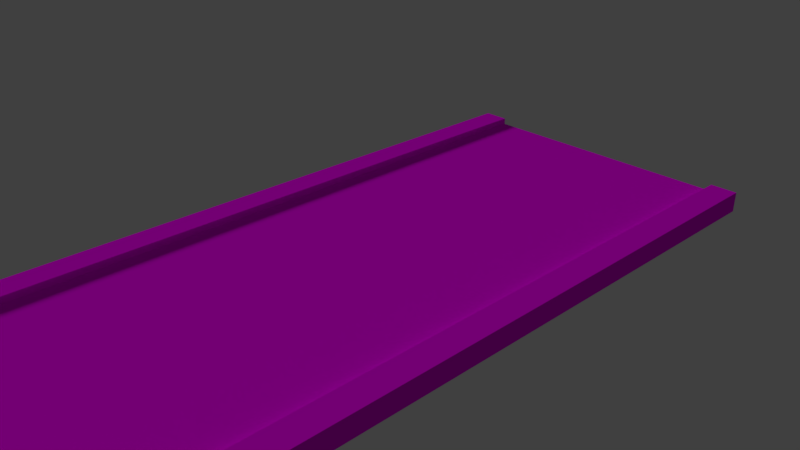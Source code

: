 # Source: collision.blend  (saved by Blender 2.79.0; exported with 4.5.12 LTS)
import bpy
from mathutils import Matrix  # noqa: F401  (used for matrix-valued properties, if any)

bpy.ops.wm.read_factory_settings(use_empty=True)
scene = bpy.context.scene
scene.name = 'Scene'

# ---- collections
col_collection_1 = bpy.data.collections.new('Collection 1'); scene.collection.children.link(col_collection_1)

# ---- images (referenced by path relative to the original .blend; pixels are not part of the script)
import os
ASSET_DIR = os.environ.get("B2B_ASSET_DIR", "")  # directory of the original .blend (textures are referenced by path, not embedded)
HERE = os.path.dirname(os.path.abspath(__file__))  # packed textures are extracted next to this script under _unpacked/

def load_image(name, relpath, width, height, colorspace="sRGB"):
    """Load a texture the original file referenced (path relative to the .blend, or extracted next to this script)."""
    p = next((c for c in (os.path.join(HERE, relpath), os.path.join(ASSET_DIR, relpath)) if relpath and os.path.exists(c)), "")
    if p:
        img = bpy.data.images.load(p, check_existing=True)
        img.name = name
    else:  # same state as the original file: an image datablock whose file is absent (Cycles renders it pink)
        img = bpy.data.images.new(name, width, height)
        img.source = "FILE"
        img.filepath = "//" + (relpath or name)
    img.colorspace_settings.name = colorspace
    return img
img_texturescom_asphalt4_2x2_1k_normal_tif = load_image('TexturesCom_Asphalt4_2x2_1K_normal.tif', 'TexturesCom_Asphalt4_2x2_1K_normal.tif', 1024, 1024, 'sRGB')
img_texturescom_asphalt4_2x2_1k_albedo_tif = load_image('TexturesCom_Asphalt4_2x2_1K_albedo.tif', 'TexturesCom_Asphalt4_2x2_1K_albedo.tif', 1024, 1024, 'sRGB')
img_texturescom_pavement_slateblack_1k_normal_tif = load_image('TexturesCom_Pavement_SlateBlack_1K_normal.tif', 'TexturesCom_Pavement_SlateBlack_1K_normal.tif', 1024, 1024, 'sRGB')
img_texturescom_pavement_slateblack_1k_albedo_tif = load_image('TexturesCom_Pavement_SlateBlack_1K_albedo.tif', 'TexturesCom_Pavement_SlateBlack_1K_albedo.tif', 1024, 1024, 'sRGB')

# ---- materials (node trees are filled in below, after node groups)
mat_asphalt = bpy.data.materials.new('Asphalt')
mat_asphalt.alpha_threshold = 0.0
mat_asphalt.roughness = 0.5
mat_asphalt.line_color = (0.0, 0.0, 0.0, 1.0)
mat_pavement = bpy.data.materials.new('Pavement')
mat_pavement.alpha_threshold = 0.0
mat_pavement.roughness = 0.5
mat_pavement.line_color = (0.0, 0.0, 0.0, 1.0)

# ---- material node trees
mat_asphalt.use_nodes = True; mat_asphalt.node_tree.nodes.clear()
_N = mat_asphalt.node_tree.nodes; _L = mat_asphalt.node_tree.links
n0 = _N.new('ShaderNodeNormalMap'); n0.name = 'Normal Map'; n0.location = (107, 105)
n1 = _N.new('ShaderNodeTexImage'); n1.name = 'Image Texture'; n1.location = (-112, 164)
n1.width = 140
n1.image = img_texturescom_asphalt4_2x2_1k_normal_tif
n2 = _N.new('ShaderNodeTexImage'); n2.name = 'Image Texture.001'; n2.location = (-109, 470)
n2.width = 140
n2.image = img_texturescom_asphalt4_2x2_1k_albedo_tif
n3 = _N.new('ShaderNodeOutputMaterial'); n3.name = 'Material Output'; n3.location = (344, 175)
n4 = _N.new('ShaderNodeBsdfDiffuse'); n4.name = 'Diffuse BSDF'; n4.location = (99, 458)
n5 = _N.new('ShaderNodeDisplacement'); n5.name = 'Displacement'; n5.location = (0, 0)
n5.inputs[1].default_value = 0.0
n5.inputs[2].default_value = 0.1
_L.new(n1.outputs[0], n0.inputs[1])
_L.new(n2.outputs[0], n4.inputs[0])
_L.new(n4.outputs[0], n3.inputs[0])
_L.new(n0.outputs[0], n5.inputs[0])
_L.new(n5.outputs[0], n3.inputs[2])
n3.is_active_output = True
mat_pavement.use_nodes = True; mat_pavement.node_tree.nodes.clear()
_N = mat_pavement.node_tree.nodes; _L = mat_pavement.node_tree.links
n0 = _N.new('ShaderNodeNormalMap'); n0.name = 'Normal Map'; n0.location = (107, 105)
n1 = _N.new('ShaderNodeTexImage'); n1.name = 'Image Texture'; n1.location = (-112, 164)
n1.width = 140
n1.image = img_texturescom_pavement_slateblack_1k_normal_tif
n2 = _N.new('ShaderNodeTexImage'); n2.name = 'Image Texture.001'; n2.location = (-109, 470)
n2.width = 140
n2.image = img_texturescom_pavement_slateblack_1k_albedo_tif
n3 = _N.new('ShaderNodeOutputMaterial'); n3.name = 'Material Output'; n3.location = (589, 175)
n4 = _N.new('ShaderNodeBsdfDiffuse'); n4.name = 'Diffuse BSDF'; n4.location = (331, 442)
n5 = _N.new('ShaderNodeGamma'); n5.name = 'Gamma'; n5.location = (111, 460)
n5.inputs[1].default_value = 0.6
n6 = _N.new('ShaderNodeDisplacement'); n6.name = 'Displacement'; n6.location = (0, 0)
n6.inputs[1].default_value = 0.0
n6.inputs[2].default_value = 0.1
_L.new(n1.outputs[0], n0.inputs[1])
_L.new(n2.outputs[0], n5.inputs[0])
_L.new(n4.outputs[0], n3.inputs[0])
_L.new(n5.outputs[0], n4.inputs[0])
_L.new(n0.outputs[0], n6.inputs[0])
_L.new(n6.outputs[0], n3.inputs[2])
n3.is_active_output = True

# ---- world
world_world = bpy.data.worlds.new('World'); scene.world = world_world
world_world.color = (0.05088, 0.05088, 0.05088)
world_world.use_sun_shadow = False
world_world.sun_shadow_jitter_overblur = 0.0
world_world.cycles.sampling_method = 'MANUAL'

# ---- cameras
cam_camera = bpy.data.cameras.new('Camera')
cam_camera.clip_end = 100.0
cam_camera.lens = 35.0
cam_camera.sensor_width = 32.0
cam_camera.sensor_height = 18.0
cam_camera.ortho_scale = 7.314
cam_camera.dof.focus_distance = 0.0

# ---- lights
light_lamp = bpy.data.lights.new('Lamp', 'SUN')
light_lamp.transmission_factor = 0.0
light_lamp.cutoff_distance = 30.0
light_lamp.angle = 0.1993
light_lamp.energy = 1.0
light_lamp.shadow_buffer_clip_start = 1.001
light_lamp.shadow_soft_size = 0.1
light_lamp.shadow_cascade_max_distance = 1000.0

# ---- meshes
me_cube_001 = bpy.data.meshes.new('Cube.001')
me_cube_001.from_pydata([(-2.0, -5.0, 2.235e-08), (-2.0, -5.0, -0.2), (-2.0, 5.0, 2.235e-08), (-2.0, 5.0, -0.2), (2.0, -5.0, 2.235e-08), (2.0, -5.0, -0.2), (2.0, 5.0, 2.235e-08), (2.0, 5.0, -0.2), (-2.4, 5.0, 2.235e-08), (-2.4, -5.0, 2.235e-08), (-2.4, -5.0, -0.2), (-2.4, 5.0, -0.2), (2.4, 5.0, -0.2), (2.4, 5.0, 2.235e-08), (2.4, -5.0, 2.235e-08), (2.4, -5.0, -0.2), (-2.0, -5.0, 0.1), (-2.0, 5.0, 0.1), (2.0, -5.0, 0.1), (2.0, 5.0, 0.1), (-2.4, 5.0, 0.1), (-2.4, -5.0, 0.1), (2.4, 5.0, 0.1), (2.4, -5.0, 0.1), (-2.0, 4.688, 2.235e-08), (-2.0, 4.375, 2.235e-08), (-2.0, 4.062, 2.235e-08), (-2.0, 3.75, 2.235e-08), (-2.0, 3.438, 2.235e-08), (-2.0, 3.125, 2.235e-08), (-2.0, 2.812, 2.235e-08), (-2.0, 2.5, 2.235e-08), (-2.0, 2.188, 2.235e-08), (-2.0, 1.875, 2.235e-08), (-2.0, 1.562, 2.235e-08), (-2.0, 1.25, 2.235e-08), (-2.0, 0.9375, 2.235e-08), (-2.0, 0.625, 2.235e-08), (-2.0, 0.3125, 2.235e-08), (-2.0, 0.0, 2.235e-08), (-2.0, -0.3125, 2.235e-08), (-2.0, -0.625, 2.235e-08), (-2.0, -0.9375, 2.235e-08), (-2.0, -1.25, 2.235e-08), (-2.0, -1.562, 2.235e-08), (-2.0, -1.875, 2.235e-08), (-2.0, -2.188, 2.235e-08), (-2.0, -2.5, 2.235e-08), (-2.0, -2.812, 2.235e-08), (-2.0, -3.125, 2.235e-08), (-2.0, -3.438, 2.235e-08), (-2.0, -3.75, 2.235e-08), (-2.0, -4.062, 2.235e-08), (-2.0, -4.375, 2.235e-08), (-2.0, -4.688, 2.235e-08), (-2.0, -4.688, -0.2), (-2.0, -4.375, -0.2), (-2.0, -4.062, -0.2), (-2.0, -3.75, -0.2), (-2.0, -3.438, -0.2), (-2.0, -3.125, -0.2), (-2.0, -2.812, -0.2), (-2.0, -2.5, -0.2), (-2.0, -2.188, -0.2), (-2.0, -1.875, -0.2), (-2.0, -1.562, -0.2), (-2.0, -1.25, -0.2), (-2.0, -0.9375, -0.2), (-2.0, -0.625, -0.2), (-2.0, -0.3125, -0.2), (-2.0, 0.0, -0.2), (-2.0, 0.3125, -0.2), (-2.0, 0.625, -0.2), (-2.0, 0.9375, -0.2), (-2.0, 1.25, -0.2), (-2.0, 1.562, -0.2), (-2.0, 1.875, -0.2), (-2.0, 2.188, -0.2), (-2.0, 2.5, -0.2), (-2.0, 2.812, -0.2), (-2.0, 3.125, -0.2), (-2.0, 3.438, -0.2), (-2.0, 3.75, -0.2), (-2.0, 4.062, -0.2), (-2.0, 4.375, -0.2), (-2.0, 4.688, -0.2), (2.0, -4.688, 2.235e-08), (2.0, -4.375, 2.235e-08), (2.0, -4.062, 2.235e-08), (2.0, -3.75, 2.235e-08), (2.0, -3.438, 2.235e-08), (2.0, -3.125, 2.235e-08), (2.0, -2.812, 2.235e-08), (2.0, -2.5, 2.235e-08), (2.0, -2.188, 2.235e-08), (2.0, -1.875, 2.235e-08), (2.0, -1.562, 2.235e-08), (2.0, -1.25, 2.235e-08), (2.0, -0.9375, 2.235e-08), (2.0, -0.625, 2.235e-08), (2.0, -0.3125, 2.235e-08), (2.0, 0.0, 2.235e-08), (2.0, 0.3125, 2.235e-08), (2.0, 0.625, 2.235e-08), (2.0, 0.9375, 2.235e-08), (2.0, 1.25, 2.235e-08), (2.0, 1.562, 2.235e-08), (2.0, 1.875, 2.235e-08), (2.0, 2.188, 2.235e-08), (2.0, 2.5, 2.235e-08), (2.0, 2.812, 2.235e-08), (2.0, 3.125, 2.235e-08), (2.0, 3.438, 2.235e-08), (2.0, 3.75, 2.235e-08), (2.0, 4.062, 2.235e-08), (2.0, 4.375, 2.235e-08), (2.0, 4.688, 2.235e-08), (2.0, 4.688, -0.2), (2.0, 4.375, -0.2), (2.0, 4.062, -0.2), (2.0, 3.75, -0.2), (2.0, 3.438, -0.2), (2.0, 3.125, -0.2), (2.0, 2.812, -0.2), (2.0, 2.5, -0.2), (2.0, 2.188, -0.2), (2.0, 1.875, -0.2), (2.0, 1.562, -0.2), (2.0, 1.25, -0.2), (2.0, 0.9375, -0.2), (2.0, 0.625, -0.2), (2.0, 0.3125, -0.2), (2.0, 0.0, -0.2), (2.0, -0.3125, -0.2), (2.0, -0.625, -0.2), (2.0, -0.9375, -0.2), (2.0, -1.25, -0.2), (2.0, -1.562, -0.2), (2.0, -1.875, -0.2), (2.0, -2.188, -0.2), (2.0, -2.5, -0.2), (2.0, -2.812, -0.2), (2.0, -3.125, -0.2), (2.0, -3.438, -0.2), (2.0, -3.75, -0.2), (2.0, -4.062, -0.2), (2.0, -4.375, -0.2), (2.0, -4.688, -0.2), (-2.4, 4.688, 2.235e-08), (-2.4, 4.375, 2.235e-08), (-2.4, 4.062, 2.235e-08), (-2.4, 3.75, 2.235e-08), (-2.4, 3.438, 2.235e-08), (-2.4, 3.125, 2.235e-08), (-2.4, 2.812, 2.235e-08), (-2.4, 2.5, 2.235e-08), (-2.4, 2.188, 2.235e-08), (-2.4, 1.875, 2.235e-08), (-2.4, 1.562, 2.235e-08), (-2.4, 1.25, 2.235e-08), (-2.4, 0.9375, 2.235e-08), (-2.4, 0.625, 2.235e-08), (-2.4, 0.3125, 2.235e-08), (-2.4, 0.0, 2.235e-08), (-2.4, -0.3125, 2.235e-08), (-2.4, -0.625, 2.235e-08), (-2.4, -0.9375, 2.235e-08), (-2.4, -1.25, 2.235e-08), (-2.4, -1.562, 2.235e-08), (-2.4, -1.875, 2.235e-08), (-2.4, -2.188, 2.235e-08), (-2.4, -2.5, 2.235e-08), (-2.4, -2.812, 2.235e-08), (-2.4, -3.125, 2.235e-08), (-2.4, -3.438, 2.235e-08), (-2.4, -3.75, 2.235e-08), (-2.4, -4.062, 2.235e-08), (-2.4, -4.375, 2.235e-08), (-2.4, -4.688, 2.235e-08), (-2.4, -4.688, -0.2), (-2.4, -4.375, -0.2), (-2.4, -4.062, -0.2), (-2.4, -3.75, -0.2), (-2.4, -3.438, -0.2), (-2.4, -3.125, -0.2), (-2.4, -2.812, -0.2), (-2.4, -2.5, -0.2), (-2.4, -2.188, -0.2), (-2.4, -1.875, -0.2), (-2.4, -1.562, -0.2), (-2.4, -1.25, -0.2), (-2.4, -0.9375, -0.2), (-2.4, -0.625, -0.2), (-2.4, -0.3125, -0.2), (-2.4, 0.0, -0.2), (-2.4, 0.3125, -0.2), (-2.4, 0.625, -0.2), (-2.4, 0.9375, -0.2), (-2.4, 1.25, -0.2), (-2.4, 1.562, -0.2), (-2.4, 1.875, -0.2), (-2.4, 2.188, -0.2), (-2.4, 2.5, -0.2), (-2.4, 2.812, -0.2), (-2.4, 3.125, -0.2), (-2.4, 3.438, -0.2), (-2.4, 3.75, -0.2), (-2.4, 4.062, -0.2), (-2.4, 4.375, -0.2), (-2.4, 4.688, -0.2), (2.4, -4.688, 2.235e-08), (2.4, -4.375, 2.235e-08), (2.4, -4.062, 2.235e-08), (2.4, -3.75, 2.235e-08), (2.4, -3.438, 2.235e-08), (2.4, -3.125, 2.235e-08), (2.4, -2.812, 2.235e-08), (2.4, -2.5, 2.235e-08), (2.4, -2.188, 2.235e-08), (2.4, -1.875, 2.235e-08), (2.4, -1.562, 2.235e-08), (2.4, -1.25, 2.235e-08), (2.4, -0.9375, 2.235e-08), (2.4, -0.625, 2.235e-08), (2.4, -0.3125, 2.235e-08), (2.4, 0.0, 2.235e-08), (2.4, 0.3125, 2.235e-08), (2.4, 0.625, 2.235e-08), (2.4, 0.9375, 2.235e-08), (2.4, 1.25, 2.235e-08), (2.4, 1.562, 2.235e-08), (2.4, 1.875, 2.235e-08), (2.4, 2.188, 2.235e-08), (2.4, 2.5, 2.235e-08), (2.4, 2.812, 2.235e-08), (2.4, 3.125, 2.235e-08), (2.4, 3.438, 2.235e-08), (2.4, 3.75, 2.235e-08), (2.4, 4.062, 2.235e-08), (2.4, 4.375, 2.235e-08), (2.4, 4.688, 2.235e-08), (2.4, 4.688, -0.2), (2.4, 4.375, -0.2), (2.4, 4.062, -0.2), (2.4, 3.75, -0.2), (2.4, 3.438, -0.2), (2.4, 3.125, -0.2), (2.4, 2.812, -0.2), (2.4, 2.5, -0.2), (2.4, 2.188, -0.2), (2.4, 1.875, -0.2), (2.4, 1.562, -0.2), (2.4, 1.25, -0.2), (2.4, 0.9375, -0.2), (2.4, 0.625, -0.2), (2.4, 0.3125, -0.2), (2.4, 0.0, -0.2), (2.4, -0.3125, -0.2), (2.4, -0.625, -0.2), (2.4, -0.9375, -0.2), (2.4, -1.25, -0.2), (2.4, -1.562, -0.2), (2.4, -1.875, -0.2), (2.4, -2.188, -0.2), (2.4, -2.5, -0.2), (2.4, -2.812, -0.2), (2.4, -3.125, -0.2), (2.4, -3.438, -0.2), (2.4, -3.75, -0.2), (2.4, -4.062, -0.2), (2.4, -4.375, -0.2), (2.4, -4.688, -0.2), (-2.0, 4.688, 0.1), (-2.0, 4.375, 0.1), (-2.0, 4.062, 0.1), (-2.0, 3.75, 0.1), (-2.0, 3.438, 0.1), (-2.0, 3.125, 0.1), (-2.0, 2.812, 0.1), (-2.0, 2.5, 0.1), (-2.0, 2.188, 0.1), (-2.0, 1.875, 0.1), (-2.0, 1.562, 0.1), (-2.0, 1.25, 0.1), (-2.0, 0.9375, 0.1), (-2.0, 0.625, 0.1), (-2.0, 0.3125, 0.1), (-2.0, 0.0, 0.1), (-2.0, -0.3125, 0.1), (-2.0, -0.625, 0.1), (-2.0, -0.9375, 0.1), (-2.0, -1.25, 0.1), (-2.0, -1.562, 0.1), (-2.0, -1.875, 0.1), (-2.0, -2.188, 0.1), (-2.0, -2.5, 0.1), (-2.0, -2.812, 0.1), (-2.0, -3.125, 0.1), (-2.0, -3.438, 0.1), (-2.0, -3.75, 0.1), (-2.0, -4.062, 0.1), (-2.0, -4.375, 0.1), (-2.0, -4.688, 0.1), (2.0, -4.688, 0.1), (2.0, -4.375, 0.1), (2.0, -4.062, 0.1), (2.0, -3.75, 0.1), (2.0, -3.438, 0.1), (2.0, -3.125, 0.1), (2.0, -2.812, 0.1), (2.0, -2.5, 0.1), (2.0, -2.188, 0.1), (2.0, -1.875, 0.1), (2.0, -1.562, 0.1), (2.0, -1.25, 0.1), (2.0, -0.9375, 0.1), (2.0, -0.625, 0.1), (2.0, -0.3125, 0.1), (2.0, 0.0, 0.1), (2.0, 0.3125, 0.1), (2.0, 0.625, 0.1), (2.0, 0.9375, 0.1), (2.0, 1.25, 0.1), (2.0, 1.562, 0.1), (2.0, 1.875, 0.1), (2.0, 2.188, 0.1), (2.0, 2.5, 0.1), (2.0, 2.812, 0.1), (2.0, 3.125, 0.1), (2.0, 3.438, 0.1), (2.0, 3.75, 0.1), (2.0, 4.062, 0.1), (2.0, 4.375, 0.1), (2.0, 4.688, 0.1), (-2.4, 4.688, 0.1), (-2.4, 4.375, 0.1), (-2.4, 4.062, 0.1), (-2.4, 3.75, 0.1), (-2.4, 3.438, 0.1), (-2.4, 3.125, 0.1), (-2.4, 2.812, 0.1), (-2.4, 2.5, 0.1), (-2.4, 2.188, 0.1), (-2.4, 1.875, 0.1), (-2.4, 1.562, 0.1), (-2.4, 1.25, 0.1), (-2.4, 0.9375, 0.1), (-2.4, 0.625, 0.1), (-2.4, 0.3125, 0.1), (-2.4, 0.0, 0.1), (-2.4, -0.3125, 0.1), (-2.4, -0.625, 0.1), (-2.4, -0.9375, 0.1), (-2.4, -1.25, 0.1), (-2.4, -1.562, 0.1), (-2.4, -1.875, 0.1), (-2.4, -2.188, 0.1), (-2.4, -2.5, 0.1), (-2.4, -2.812, 0.1), (-2.4, -3.125, 0.1), (-2.4, -3.438, 0.1), (-2.4, -3.75, 0.1), (-2.4, -4.062, 0.1), (-2.4, -4.375, 0.1), (-2.4, -4.688, 0.1), (2.4, -4.688, 0.1), (2.4, -4.375, 0.1), (2.4, -4.062, 0.1), (2.4, -3.75, 0.1), (2.4, -3.438, 0.1), (2.4, -3.125, 0.1), (2.4, -2.812, 0.1), (2.4, -2.5, 0.1), (2.4, -2.188, 0.1), (2.4, -1.875, 0.1), (2.4, -1.562, 0.1), (2.4, -1.25, 0.1), (2.4, -0.9375, 0.1), (2.4, -0.625, 0.1), (2.4, -0.3125, 0.1), (2.4, 0.0, 0.1), (2.4, 0.3125, 0.1), (2.4, 0.625, 0.1), (2.4, 0.9375, 0.1), (2.4, 1.25, 0.1), (2.4, 1.562, 0.1), (2.4, 1.875, 0.1), (2.4, 2.188, 0.1), (2.4, 2.5, 0.1), (2.4, 2.812, 0.1), (2.4, 3.125, 0.1), (2.4, 3.438, 0.1), (2.4, 3.75, 0.1), (2.4, 4.062, 0.1), (2.4, 4.375, 0.1), (2.4, 4.688, 0.1)], [], [(0, 9, 10, 1), (2, 6, 7, 3), (147, 271, 15, 5), (4, 0, 1, 5), (54, 0, 4, 86), (147, 5, 1, 55), (148, 8, 11, 209), (85, 209, 11, 3), (3, 11, 8, 2), (210, 14, 15, 271), (6, 13, 12, 7), (5, 15, 14, 4), (86, 4, 18, 303), (302, 364, 21, 16), (333, 395, 22, 19), (24, 2, 17, 272), (210, 365, 23, 14), (148, 334, 20, 8), (2, 8, 20, 17), (6, 19, 22, 13), (14, 23, 18, 4), (0, 16, 21, 9), (9, 21, 364, 178), (178, 364, 363, 177), (177, 363, 362, 176), (176, 362, 361, 175), (175, 361, 360, 174), (174, 360, 359, 173), (173, 359, 358, 172), (172, 358, 357, 171), (171, 357, 356, 170), (170, 356, 355, 169), (169, 355, 354, 168), (168, 354, 353, 167), (167, 353, 352, 166), (166, 352, 351, 165), (165, 351, 350, 164), (164, 350, 349, 163), (163, 349, 348, 162), (162, 348, 347, 161), (161, 347, 346, 160), (160, 346, 345, 159), (159, 345, 344, 158), (158, 344, 343, 157), (157, 343, 342, 156), (156, 342, 341, 155), (155, 341, 340, 154), (154, 340, 339, 153), (153, 339, 338, 152), (152, 338, 337, 151), (151, 337, 336, 150), (150, 336, 335, 149), (149, 335, 334, 148), (13, 22, 395, 240), (240, 395, 394, 239), (239, 394, 393, 238), (238, 393, 392, 237), (237, 392, 391, 236), (236, 391, 390, 235), (235, 390, 389, 234), (234, 389, 388, 233), (233, 388, 387, 232), (232, 387, 386, 231), (231, 386, 385, 230), (230, 385, 384, 229), (229, 384, 383, 228), (228, 383, 382, 227), (227, 382, 381, 226), (226, 381, 380, 225), (225, 380, 379, 224), (224, 379, 378, 223), (223, 378, 377, 222), (222, 377, 376, 221), (221, 376, 375, 220), (220, 375, 374, 219), (219, 374, 373, 218), (218, 373, 372, 217), (217, 372, 371, 216), (216, 371, 370, 215), (215, 370, 369, 214), (214, 369, 368, 213), (213, 368, 367, 212), (212, 367, 366, 211), (211, 366, 365, 210), (0, 54, 302, 16), (54, 53, 301, 302), (53, 52, 300, 301), (52, 51, 299, 300), (51, 50, 298, 299), (50, 49, 297, 298), (49, 48, 296, 297), (48, 47, 295, 296), (47, 46, 294, 295), (46, 45, 293, 294), (45, 44, 292, 293), (44, 43, 291, 292), (43, 42, 290, 291), (42, 41, 289, 290), (41, 40, 288, 289), (40, 39, 287, 288), (39, 38, 286, 287), (38, 37, 285, 286), (37, 36, 284, 285), (36, 35, 283, 284), (35, 34, 282, 283), (34, 33, 281, 282), (33, 32, 280, 281), (32, 31, 279, 280), (31, 30, 278, 279), (30, 29, 277, 278), (29, 28, 276, 277), (28, 27, 275, 276), (27, 26, 274, 275), (26, 25, 273, 274), (25, 24, 272, 273), (18, 23, 365, 303), (303, 365, 366, 304), (304, 366, 367, 305), (305, 367, 368, 306), (306, 368, 369, 307), (307, 369, 370, 308), (308, 370, 371, 309), (309, 371, 372, 310), (310, 372, 373, 311), (311, 373, 374, 312), (312, 374, 375, 313), (313, 375, 376, 314), (314, 376, 377, 315), (315, 377, 378, 316), (316, 378, 379, 317), (317, 379, 380, 318), (318, 380, 381, 319), (319, 381, 382, 320), (320, 382, 383, 321), (321, 383, 384, 322), (322, 384, 385, 323), (323, 385, 386, 324), (324, 386, 387, 325), (325, 387, 388, 326), (326, 388, 389, 327), (327, 389, 390, 328), (328, 390, 391, 329), (329, 391, 392, 330), (330, 392, 393, 331), (331, 393, 394, 332), (332, 394, 395, 333), (17, 20, 334, 272), (272, 334, 335, 273), (273, 335, 336, 274), (274, 336, 337, 275), (275, 337, 338, 276), (276, 338, 339, 277), (277, 339, 340, 278), (278, 340, 341, 279), (279, 341, 342, 280), (280, 342, 343, 281), (281, 343, 344, 282), (282, 344, 345, 283), (283, 345, 346, 284), (284, 346, 347, 285), (285, 347, 348, 286), (286, 348, 349, 287), (287, 349, 350, 288), (288, 350, 351, 289), (289, 351, 352, 290), (290, 352, 353, 291), (291, 353, 354, 292), (292, 354, 355, 293), (293, 355, 356, 294), (294, 356, 357, 295), (295, 357, 358, 296), (296, 358, 359, 297), (297, 359, 360, 298), (298, 360, 361, 299), (299, 361, 362, 300), (300, 362, 363, 301), (301, 363, 364, 302), (6, 116, 333, 19), (116, 115, 332, 333), (115, 114, 331, 332), (114, 113, 330, 331), (113, 112, 329, 330), (112, 111, 328, 329), (111, 110, 327, 328), (110, 109, 326, 327), (109, 108, 325, 326), (108, 107, 324, 325), (107, 106, 323, 324), (106, 105, 322, 323), (105, 104, 321, 322), (104, 103, 320, 321), (103, 102, 319, 320), (102, 101, 318, 319), (101, 100, 317, 318), (100, 99, 316, 317), (99, 98, 315, 316), (98, 97, 314, 315), (97, 96, 313, 314), (96, 95, 312, 313), (95, 94, 311, 312), (94, 93, 310, 311), (93, 92, 309, 310), (92, 91, 308, 309), (91, 90, 307, 308), (90, 89, 306, 307), (89, 88, 305, 306), (88, 87, 304, 305), (87, 86, 303, 304), (13, 240, 241, 12), (240, 239, 242, 241), (239, 238, 243, 242), (238, 237, 244, 243), (237, 236, 245, 244), (236, 235, 246, 245), (235, 234, 247, 246), (234, 233, 248, 247), (233, 232, 249, 248), (232, 231, 250, 249), (231, 230, 251, 250), (230, 229, 252, 251), (229, 228, 253, 252), (228, 227, 254, 253), (227, 226, 255, 254), (226, 225, 256, 255), (225, 224, 257, 256), (224, 223, 258, 257), (223, 222, 259, 258), (222, 221, 260, 259), (221, 220, 261, 260), (220, 219, 262, 261), (219, 218, 263, 262), (218, 217, 264, 263), (217, 216, 265, 264), (216, 215, 266, 265), (215, 214, 267, 266), (214, 213, 268, 267), (213, 212, 269, 268), (212, 211, 270, 269), (211, 210, 271, 270), (1, 10, 179, 55), (55, 179, 180, 56), (56, 180, 181, 57), (57, 181, 182, 58), (58, 182, 183, 59), (59, 183, 184, 60), (60, 184, 185, 61), (61, 185, 186, 62), (62, 186, 187, 63), (63, 187, 188, 64), (64, 188, 189, 65), (65, 189, 190, 66), (66, 190, 191, 67), (67, 191, 192, 68), (68, 192, 193, 69), (69, 193, 194, 70), (70, 194, 195, 71), (71, 195, 196, 72), (72, 196, 197, 73), (73, 197, 198, 74), (74, 198, 199, 75), (75, 199, 200, 76), (76, 200, 201, 77), (77, 201, 202, 78), (78, 202, 203, 79), (79, 203, 204, 80), (80, 204, 205, 81), (81, 205, 206, 82), (82, 206, 207, 83), (83, 207, 208, 84), (84, 208, 209, 85), (9, 178, 179, 10), (178, 177, 180, 179), (177, 176, 181, 180), (176, 175, 182, 181), (175, 174, 183, 182), (174, 173, 184, 183), (173, 172, 185, 184), (172, 171, 186, 185), (171, 170, 187, 186), (170, 169, 188, 187), (169, 168, 189, 188), (168, 167, 190, 189), (167, 166, 191, 190), (166, 165, 192, 191), (165, 164, 193, 192), (164, 163, 194, 193), (163, 162, 195, 194), (162, 161, 196, 195), (161, 160, 197, 196), (160, 159, 198, 197), (159, 158, 199, 198), (158, 157, 200, 199), (157, 156, 201, 200), (156, 155, 202, 201), (155, 154, 203, 202), (154, 153, 204, 203), (153, 152, 205, 204), (152, 151, 206, 205), (151, 150, 207, 206), (150, 149, 208, 207), (149, 148, 209, 208), (7, 117, 85, 3), (117, 118, 84, 85), (118, 119, 83, 84), (119, 120, 82, 83), (120, 121, 81, 82), (121, 122, 80, 81), (122, 123, 79, 80), (123, 124, 78, 79), (124, 125, 77, 78), (125, 126, 76, 77), (126, 127, 75, 76), (127, 128, 74, 75), (128, 129, 73, 74), (129, 130, 72, 73), (130, 131, 71, 72), (131, 132, 70, 71), (132, 133, 69, 70), (133, 134, 68, 69), (134, 135, 67, 68), (135, 136, 66, 67), (136, 137, 65, 66), (137, 138, 64, 65), (138, 139, 63, 64), (139, 140, 62, 63), (140, 141, 61, 62), (141, 142, 60, 61), (142, 143, 59, 60), (143, 144, 58, 59), (144, 145, 57, 58), (145, 146, 56, 57), (146, 147, 55, 56), (2, 24, 116, 6), (24, 25, 115, 116), (25, 26, 114, 115), (26, 27, 113, 114), (27, 28, 112, 113), (28, 29, 111, 112), (29, 30, 110, 111), (30, 31, 109, 110), (31, 32, 108, 109), (32, 33, 107, 108), (33, 34, 106, 107), (34, 35, 105, 106), (35, 36, 104, 105), (36, 37, 103, 104), (37, 38, 102, 103), (38, 39, 101, 102), (39, 40, 100, 101), (40, 41, 99, 100), (41, 42, 98, 99), (42, 43, 97, 98), (43, 44, 96, 97), (44, 45, 95, 96), (45, 46, 94, 95), (46, 47, 93, 94), (47, 48, 92, 93), (48, 49, 91, 92), (49, 50, 90, 91), (50, 51, 89, 90), (51, 52, 88, 89), (52, 53, 87, 88), (53, 54, 86, 87), (7, 12, 241, 117), (117, 241, 242, 118), (118, 242, 243, 119), (119, 243, 244, 120), (120, 244, 245, 121), (121, 245, 246, 122), (122, 246, 247, 123), (123, 247, 248, 124), (124, 248, 249, 125), (125, 249, 250, 126), (126, 250, 251, 127), (127, 251, 252, 128), (128, 252, 253, 129), (129, 253, 254, 130), (130, 254, 255, 131), (131, 255, 256, 132), (132, 256, 257, 133), (133, 257, 258, 134), (134, 258, 259, 135), (135, 259, 260, 136), (136, 260, 261, 137), (137, 261, 262, 138), (138, 262, 263, 139), (139, 263, 264, 140), (140, 264, 265, 141), (141, 265, 266, 142), (142, 266, 267, 143), (143, 267, 268, 144), (144, 268, 269, 145), (145, 269, 270, 146), (146, 270, 271, 147)])
me_cube_001.polygons.foreach_set('material_index', [1, 0, 1, 0, 0, 0, 1, 1, 1, 1, 1, 1, 1, 1, 1, 1, 1, 1, 1, 1, 1, 1, 1, 1, 1, 1, 1, 1, 1, 1, 1, 1, 1, 1, 1, 1, 1, 1, 1, 1, 1, 1, 1, 1, 1, 1, 1, 1, 1, 1, 1, 1, 1, 1, 1, 1, 1, 1, 1, 1, 1, 1, 1, 1, 1, 1, 1, 1, 1, 1, 1, 1, 1, 1, 1, 1, 1, 1, 1, 1, 1, 1, 1, 1, 1, 1, 1, 1, 1, 1, 1, 1, 1, 1, 1, 1, 1, 1, 1, 1, 1, 1, 1, 1, 1, 1, 1, 1, 1, 1, 1, 1, 1, 1, 1, 1, 1, 1, 1, 1, 1, 1, 1, 1, 1, 1, 1, 1, 1, 1, 1, 1, 1, 1, 1, 1, 1, 1, 1, 1, 1, 1, 1, 1, 1, 1, 1, 1, 1, 1, 1, 1, 1, 1, 1, 1, 1, 1, 1, 1, 1, 1, 1, 1, 1, 1, 1, 1, 1, 1, 1, 1, 1, 1, 1, 1, 1, 1, 1, 1, 1, 1, 1, 1, 1, 1, 1, 1, 1, 1, 1, 1, 1, 1, 1, 1, 1, 1, 1, 1, 1, 1, 1, 1, 1, 1, 1, 1, 1, 1, 1, 1, 1, 1, 1, 1, 1, 1, 1, 1, 1, 1, 1, 1, 1, 1, 1, 1, 1, 1, 1, 1, 1, 1, 1, 1, 1, 1, 1, 1, 1, 1, 1, 1, 1, 1, 1, 1, 1, 1, 1, 1, 1, 1, 1, 1, 1, 1, 1, 1, 1, 1, 1, 1, 1, 1, 1, 1, 1, 1, 1, 1, 1, 1, 1, 1, 1, 1, 1, 1, 1, 1, 1, 1, 1, 1, 1, 1, 1, 1, 1, 1, 1, 1, 1, 1, 1, 1, 1, 1, 1, 0, 0, 0, 0, 0, 0, 0, 0, 0, 0, 0, 0, 0, 0, 0, 0, 0, 0, 0, 0, 0, 0, 0, 0, 0, 0, 0, 0, 0, 0, 0, 0, 0, 0, 0, 0, 0, 0, 0, 0, 0, 0, 0, 0, 0, 0, 0, 0, 0, 0, 0, 0, 0, 0, 0, 0, 0, 0, 0, 0, 0, 0, 1, 1, 1, 1, 1, 1, 1, 1, 1, 1, 1, 1, 1, 1, 1, 1, 1, 1, 1, 1, 1, 1, 1, 1, 1, 1, 1, 1, 1, 1, 1])
_uv = me_cube_001.uv_layers.new(name='UVMap')
_uv.uv.foreach_set('vector', [1.5, -0.3486, 1.5, -0.2819, 1.615, -0.2819, 1.615, -0.3486, -0.3749, 0.5006, 0.625, 0.5006, 0.625, 0.4217, -0.3749, 0.4217, -0.4373, 0.9034, -0.4373, 0.8367, -0.4997, 0.8367, -0.4997, 0.9034, 0.625, 2.5, -0.3749, 2.5, -0.3749, 2.578, 0.625, 2.578, -0.3749, 2.438, -0.3749, 2.5, 0.625, 2.5, 0.625, 2.438, 0.625, -1.516, 0.625, -1.578, -0.3749, -1.578, -0.3749, -1.516, -0.4373, -0.2819, -0.4997, -0.2819, -0.4997, -0.1642, -0.4373, -0.1642, -0.4373, -0.09754, -0.4373, -0.1642, -0.4997, -0.1642, -0.4997, -0.09754, -0.6148, -0.3486, -0.6148, -0.2819, -0.4997, -0.2819, -0.4997, -0.3486, -0.4373, 0.719, -0.4997, 0.719, -0.4997, 0.8367, -0.4373, 0.8367, 1.5, 0.6523, 1.5, 0.719, 1.615, 0.719, 1.615, 0.6523, -0.6148, 0.6523, -0.6148, 0.719, -0.4997, 0.719, -0.4997, 0.6523, -0.435, 0.6053, -0.4974, 0.6052, -0.4997, 0.625, -0.4373, 0.625, 1.437, -0.3759, 1.437, -0.3093, 1.5, -0.3093, 1.5, -0.3759, 1.437, 0.625, 1.437, 0.6916, 1.5, 0.6916, 1.5, 0.625, -0.4365, -0.391, -0.4989, -0.391, -0.4997, -0.3759, -0.4373, -0.3759, -0.4373, 0.719, -0.4373, 0.6916, -0.4997, 0.6916, -0.4997, 0.719, -0.4373, -0.2819, -0.4373, -0.3093, -0.4997, -0.3093, -0.4997, -0.2819, -0.5193, -0.3759, -0.5193, -0.3094, -0.4997, -0.3093, -0.4997, -0.3759, 1.52, 0.6247, 1.5, 0.625, 1.5, 0.6916, 1.52, 0.6921, -0.5197, 0.6916, -0.4997, 0.6916, -0.4997, 0.625, -0.5197, 0.6249, 1.52, -0.3759, 1.5, -0.3759, 1.5, -0.3093, 1.52, -0.3087, 1.5, -0.2819, 1.5, -0.3093, 1.437, -0.3093, 1.437, -0.2819, 1.437, -0.2819, 1.437, -0.3093, 1.375, -0.3093, 1.375, -0.2819, 1.375, -0.2819, 1.375, -0.3093, 1.312, -0.3093, 1.312, -0.2819, 1.312, -0.2819, 1.312, -0.3093, 1.25, -0.3093, 1.25, -0.2819, 1.25, -0.2819, 1.25, -0.3093, 1.187, -0.3093, 1.187, -0.2819, 1.187, -0.2819, 1.187, -0.3093, 1.125, -0.3093, 1.125, -0.2819, 1.125, -0.2819, 1.125, -0.3093, 1.062, -0.3093, 1.062, -0.2819, 1.062, -0.2819, 1.062, -0.3093, 0.9999, -0.3093, 0.9999, -0.2819, 0.9999, -0.2819, 0.9999, -0.3093, 0.9374, -0.3093, 0.9374, -0.2819, 0.9374, -0.2819, 0.9374, -0.3093, 0.8749, -0.3093, 0.8749, -0.2819, 0.8749, -0.2819, 0.8749, -0.3093, 0.8124, -0.3093, 0.8124, -0.2819, 0.8124, -0.2819, 0.8124, -0.3093, 0.7499, -0.3093, 0.7499, -0.2819, 0.7499, -0.2819, 0.7499, -0.3093, 0.6875, -0.3093, 0.6875, -0.2819, 0.6875, -0.2819, 0.6875, -0.3093, 0.625, -0.3093, 0.625, -0.2819, 0.625, -0.2819, 0.625, -0.3093, 0.5625, -0.3093, 0.5625, -0.2819, 0.5625, -0.2819, 0.5625, -0.3093, 0.5, -0.3093, 0.5, -0.2819, 0.5, -0.2819, 0.5, -0.3093, 0.4375, -0.3093, 0.4375, -0.2819, 0.4375, -0.2819, 0.4375, -0.3093, 0.375, -0.3093, 0.375, -0.2819, 0.375, -0.2819, 0.375, -0.3093, 0.3126, -0.3093, 0.3126, -0.2819, 0.3126, -0.2819, 0.3126, -0.3093, 0.2501, -0.3093, 0.2501, -0.2819, 0.2501, -0.2819, 0.2501, -0.3093, 0.1876, -0.3093, 0.1876, -0.2819, 0.1876, -0.2819, 0.1876, -0.3093, 0.1251, -0.3093, 0.1251, -0.2819, 0.1251, -0.2819, 0.1251, -0.3093, 0.06262, -0.3093, 0.06262, -0.2819, 0.06262, -0.2819, 0.06262, -0.3093, 0.0001355, -0.3093, 0.0001355, -0.2819, 0.0001355, -0.2819, 0.0001355, -0.3093, -0.06235, -0.3093, -0.06235, -0.2819, -0.06235, -0.2819, -0.06235, -0.3093, -0.1248, -0.3093, -0.1248, -0.2819, -0.1248, -0.2819, -0.1248, -0.3093, -0.1873, -0.3093, -0.1873, -0.2819, -0.1873, -0.2819, -0.1873, -0.3093, -0.2498, -0.3093, -0.2498, -0.2819, -0.2498, -0.2819, -0.2498, -0.3093, -0.3123, -0.3093, -0.3123, -0.2819, -0.3123, -0.2819, -0.3123, -0.3093, -0.3748, -0.3093, -0.3748, -0.2819, -0.3748, -0.2819, -0.3748, -0.3093, -0.4373, -0.3093, -0.4373, -0.2819, 1.5, 0.719, 1.5, 0.6916, 1.437, 0.6916, 1.437, 0.719, 1.437, 0.719, 1.437, 0.6916, 1.375, 0.6916, 1.375, 0.719, 1.375, 0.719, 1.375, 0.6916, 1.312, 0.6916, 1.312, 0.719, 1.312, 0.719, 1.312, 0.6916, 1.25, 0.6916, 1.25, 0.719, 1.25, 0.719, 1.25, 0.6916, 1.187, 0.6916, 1.187, 0.719, 1.187, 0.719, 1.187, 0.6916, 1.125, 0.6916, 1.125, 0.719, 1.125, 0.719, 1.125, 0.6916, 1.062, 0.6916, 1.062, 0.719, 1.062, 0.719, 1.062, 0.6916, 0.9999, 0.6916, 0.9999, 0.719, 0.9999, 0.719, 0.9999, 0.6916, 0.9374, 0.6916, 0.9374, 0.719, 0.9374, 0.719, 0.9374, 0.6916, 0.8749, 0.6916, 0.8749, 0.719, 0.8749, 0.719, 0.8749, 0.6916, 0.8124, 0.6916, 0.8124, 0.719, 0.8124, 0.719, 0.8124, 0.6916, 0.7499, 0.6916, 0.7499, 0.719, 0.7499, 0.719, 0.7499, 0.6916, 0.6875, 0.6916, 0.6875, 0.719, 0.6875, 0.719, 0.6875, 0.6916, 0.625, 0.6916, 0.625, 0.719, 0.625, 0.719, 0.625, 0.6916, 0.5625, 0.6916, 0.5625, 0.719, 0.5625, 0.719, 0.5625, 0.6916, 0.5, 0.6916, 0.5, 0.719, 0.5, 0.719, 0.5, 0.6916, 0.4375, 0.6916, 0.4375, 0.719, 0.4375, 0.719, 0.4375, 0.6916, 0.375, 0.6916, 0.375, 0.719, 0.375, 0.719, 0.375, 0.6916, 0.3126, 0.6916, 0.3126, 0.719, 0.3126, 0.719, 0.3126, 0.6916, 0.2501, 0.6916, 0.2501, 0.719, 0.2501, 0.719, 0.2501, 0.6916, 0.1876, 0.6916, 0.1876, 0.719, 0.1876, 0.719, 0.1876, 0.6916, 0.1251, 0.6916, 0.1251, 0.719, 0.1251, 0.719, 0.1251, 0.6916, 0.06262, 0.6916, 0.06262, 0.719, 0.06262, 0.719, 0.06262, 0.6916, 0.0001351, 0.6916, 0.0001351, 0.719, 0.0001351, 0.719, 0.0001351, 0.6916, -0.06235, 0.6916, -0.06235, 0.719, -0.06235, 0.719, -0.06235, 0.6916, -0.1248, 0.6916, -0.1248, 0.719, -0.1248, 0.719, -0.1248, 0.6916, -0.1873, 0.6916, -0.1873, 0.719, -0.1873, 0.719, -0.1873, 0.6916, -0.2498, 0.6916, -0.2498, 0.719, -0.2498, 0.719, -0.2498, 0.6916, -0.3123, 0.6916, -0.3123, 0.719, -0.3123, 0.719, -0.3123, 0.6916, -0.3748, 0.6916, -0.3748, 0.719, -0.3748, 0.719, -0.3748, 0.6916, -0.4373, 0.6916, -0.4373, 0.719, 1.5, -0.3902, 1.437, -0.3902, 1.437, -0.3759, 1.5, -0.3759, 1.437, -0.3902, 1.375, -0.3902, 1.375, -0.3759, 1.437, -0.3759, 1.375, -0.3902, 1.312, -0.3903, 1.312, -0.3759, 1.375, -0.3759, 1.312, -0.3903, 1.25, -0.3903, 1.25, -0.3759, 1.312, -0.3759, 1.25, -0.3903, 1.187, -0.3903, 1.187, -0.3759, 1.25, -0.3759, 1.187, -0.3903, 1.125, -0.3904, 1.125, -0.3759, 1.187, -0.3759, 1.125, -0.3904, 1.062, -0.3904, 1.062, -0.3759, 1.125, -0.3759, 1.062, -0.3904, 1.0, -0.3904, 0.9999, -0.3759, 1.062, -0.3759, 1.0, -0.3904, 0.9376, -0.3904, 0.9374, -0.3759, 0.9999, -0.3759, 0.9376, -0.3904, 0.8751, -0.3905, 0.8749, -0.3759, 0.9374, -0.3759, 0.8751, -0.3905, 0.8127, -0.3905, 0.8124, -0.3759, 0.8749, -0.3759, 0.8127, -0.3905, 0.7502, -0.3905, 0.7499, -0.3759, 0.8124, -0.3759, 0.7502, -0.3905, 0.6877, -0.3905, 0.6875, -0.3759, 0.7499, -0.3759, 0.6877, -0.3905, 0.6253, -0.3906, 0.625, -0.3759, 0.6875, -0.3759, 0.6253, -0.3906, 0.5628, -0.3906, 0.5625, -0.3759, 0.625, -0.3759, 0.5628, -0.3906, 0.5004, -0.3906, 0.5, -0.3759, 0.5625, -0.3759, 0.5004, -0.3906, 0.4379, -0.3906, 0.4375, -0.3759, 0.5, -0.3759, 0.4379, -0.3906, 0.3755, -0.3907, 0.375, -0.3759, 0.4375, -0.3759, 0.3755, -0.3907, 0.313, -0.3907, 0.3126, -0.3759, 0.375, -0.3759, 0.313, -0.3907, 0.2505, -0.3907, 0.2501, -0.3759, 0.3126, -0.3759, 0.2505, -0.3907, 0.1881, -0.3908, 0.1876, -0.3759, 0.2501, -0.3759, 0.1881, -0.3908, 0.1256, -0.3908, 0.1251, -0.3759, 0.1876, -0.3759, 0.1256, -0.3908, 0.06318, -0.3908, 0.06262, -0.3759, 0.1251, -0.3759, 0.06318, -0.3908, 0.0007232, -0.3908, 0.0001351, -0.3759, 0.06262, -0.3759, 0.0007232, -0.3908, -0.06173, -0.3909, -0.06235, -0.3759, 0.0001351, -0.3759, -0.06173, -0.3909, -0.1242, -0.3909, -0.1248, -0.3759, -0.06235, -0.3759, -0.1242, -0.3909, -0.1866, -0.3909, -0.1873, -0.3759, -0.1248, -0.3759, -0.1866, -0.3909, -0.2491, -0.3909, -0.2498, -0.3759, -0.1873, -0.3759, -0.2491, -0.3909, -0.3116, -0.391, -0.3123, -0.3759, -0.2498, -0.3759, -0.3116, -0.391, -0.374, -0.391, -0.3748, -0.3759, -0.3123, -0.3759, -0.374, -0.391, -0.4365, -0.391, -0.4373, -0.3759, -0.3748, -0.3759, -0.4997, 0.625, -0.4997, 0.6916, -0.4373, 0.6916, -0.4373, 0.625, -0.4373, 0.625, -0.4373, 0.6916, -0.3748, 0.6916, -0.3748, 0.625, -0.3748, 0.625, -0.3748, 0.6916, -0.3123, 0.6916, -0.3123, 0.625, -0.3123, 0.625, -0.3123, 0.6916, -0.2498, 0.6916, -0.2498, 0.625, -0.2498, 0.625, -0.2498, 0.6916, -0.1873, 0.6916, -0.1873, 0.625, -0.1873, 0.625, -0.1873, 0.6916, -0.1248, 0.6916, -0.1248, 0.625, -0.1248, 0.625, -0.1248, 0.6916, -0.06235, 0.6916, -0.06235, 0.625, -0.06235, 0.625, -0.06235, 0.6916, 0.0001351, 0.6916, 0.0001351, 0.625, 0.0001351, 0.625, 0.0001351, 0.6916, 0.06262, 0.6916, 0.06262, 0.625, 0.06262, 0.625, 0.06262, 0.6916, 0.1251, 0.6916, 0.1251, 0.625, 0.1251, 0.625, 0.1251, 0.6916, 0.1876, 0.6916, 0.1876, 0.625, 0.1876, 0.625, 0.1876, 0.6916, 0.2501, 0.6916, 0.2501, 0.625, 0.2501, 0.625, 0.2501, 0.6916, 0.3126, 0.6916, 0.3126, 0.625, 0.3126, 0.625, 0.3126, 0.6916, 0.375, 0.6916, 0.375, 0.625, 0.375, 0.625, 0.375, 0.6916, 0.4375, 0.6916, 0.4375, 0.625, 0.4375, 0.625, 0.4375, 0.6916, 0.5, 0.6916, 0.5, 0.625, 0.5, 0.625, 0.5, 0.6916, 0.5625, 0.6916, 0.5625, 0.625, 0.5625, 0.625, 0.5625, 0.6916, 0.625, 0.6916, 0.625, 0.625, 0.625, 0.625, 0.625, 0.6916, 0.6875, 0.6916, 0.6875, 0.625, 0.6875, 0.625, 0.6875, 0.6916, 0.7499, 0.6916, 0.7499, 0.625, 0.7499, 0.625, 0.7499, 0.6916, 0.8124, 0.6916, 0.8124, 0.625, 0.8124, 0.625, 0.8124, 0.6916, 0.8749, 0.6916, 0.8749, 0.625, 0.8749, 0.625, 0.8749, 0.6916, 0.9374, 0.6916, 0.9374, 0.625, 0.9374, 0.625, 0.9374, 0.6916, 0.9999, 0.6916, 0.9999, 0.625, 0.9999, 0.625, 0.9999, 0.6916, 1.062, 0.6916, 1.062, 0.625, 1.062, 0.625, 1.062, 0.6916, 1.125, 0.6916, 1.125, 0.625, 1.125, 0.625, 1.125, 0.6916, 1.187, 0.6916, 1.187, 0.625, 1.187, 0.625, 1.187, 0.6916, 1.25, 0.6916, 1.25, 0.625, 1.25, 0.625, 1.25, 0.6916, 1.312, 0.6916, 1.312, 0.625, 1.312, 0.625, 1.312, 0.6916, 1.375, 0.6916, 1.375, 0.625, 1.375, 0.625, 1.375, 0.6916, 1.437, 0.6916, 1.437, 0.625, -0.4997, -0.3759, -0.4997, -0.3093, -0.4373, -0.3093, -0.4373, -0.3759, -0.4373, -0.3759, -0.4373, -0.3093, -0.3748, -0.3093, -0.3748, -0.3759, -0.3748, -0.3759, -0.3748, -0.3093, -0.3123, -0.3093, -0.3123, -0.3759, -0.3123, -0.3759, -0.3123, -0.3093, -0.2498, -0.3093, -0.2498, -0.3759, -0.2498, -0.3759, -0.2498, -0.3093, -0.1873, -0.3093, -0.1873, -0.3759, -0.1873, -0.3759, -0.1873, -0.3093, -0.1248, -0.3093, -0.1248, -0.3759, -0.1248, -0.3759, -0.1248, -0.3093, -0.06235, -0.3093, -0.06235, -0.3759, -0.06235, -0.3759, -0.06235, -0.3093, 0.0001355, -0.3093, 0.0001351, -0.3759, 0.0001351, -0.3759, 0.0001355, -0.3093, 0.06262, -0.3093, 0.06262, -0.3759, 0.06262, -0.3759, 0.06262, -0.3093, 0.1251, -0.3093, 0.1251, -0.3759, 0.1251, -0.3759, 0.1251, -0.3093, 0.1876, -0.3093, 0.1876, -0.3759, 0.1876, -0.3759, 0.1876, -0.3093, 0.2501, -0.3093, 0.2501, -0.3759, 0.2501, -0.3759, 0.2501, -0.3093, 0.3126, -0.3093, 0.3126, -0.3759, 0.3126, -0.3759, 0.3126, -0.3093, 0.375, -0.3093, 0.375, -0.3759, 0.375, -0.3759, 0.375, -0.3093, 0.4375, -0.3093, 0.4375, -0.3759, 0.4375, -0.3759, 0.4375, -0.3093, 0.5, -0.3093, 0.5, -0.3759, 0.5, -0.3759, 0.5, -0.3093, 0.5625, -0.3093, 0.5625, -0.3759, 0.5625, -0.3759, 0.5625, -0.3093, 0.625, -0.3093, 0.625, -0.3759, 0.625, -0.3759, 0.625, -0.3093, 0.6875, -0.3093, 0.6875, -0.3759, 0.6875, -0.3759, 0.6875, -0.3093, 0.7499, -0.3093, 0.7499, -0.3759, 0.7499, -0.3759, 0.7499, -0.3093, 0.8124, -0.3093, 0.8124, -0.3759, 0.8124, -0.3759, 0.8124, -0.3093, 0.8749, -0.3093, 0.8749, -0.3759, 0.8749, -0.3759, 0.8749, -0.3093, 0.9374, -0.3093, 0.9374, -0.3759, 0.9374, -0.3759, 0.9374, -0.3093, 0.9999, -0.3093, 0.9999, -0.3759, 0.9999, -0.3759, 0.9999, -0.3093, 1.062, -0.3093, 1.062, -0.3759, 1.062, -0.3759, 1.062, -0.3093, 1.125, -0.3093, 1.125, -0.3759, 1.125, -0.3759, 1.125, -0.3093, 1.187, -0.3093, 1.187, -0.3759, 1.187, -0.3759, 1.187, -0.3093, 1.25, -0.3093, 1.25, -0.3759, 1.25, -0.3759, 1.25, -0.3093, 1.312, -0.3093, 1.312, -0.3759, 1.312, -0.3759, 1.312, -0.3093, 1.375, -0.3093, 1.375, -0.3759, 1.375, -0.3759, 1.375, -0.3093, 1.437, -0.3093, 1.437, -0.3759, 1.499, 0.6083, 1.437, 0.6082, 1.437, 0.625, 1.5, 0.625, 1.437, 0.6082, 1.375, 0.6081, 1.375, 0.625, 1.437, 0.625, 1.375, 0.6081, 1.312, 0.608, 1.312, 0.625, 1.375, 0.625, 1.312, 0.608, 1.25, 0.6079, 1.25, 0.625, 1.312, 0.625, 1.25, 0.6079, 1.187, 0.6078, 1.187, 0.625, 1.25, 0.625, 1.187, 0.6078, 1.125, 0.6077, 1.125, 0.625, 1.187, 0.625, 1.125, 0.6077, 1.063, 0.6076, 1.062, 0.625, 1.125, 0.625, 1.063, 0.6076, 1.0, 0.6075, 0.9999, 0.625, 1.062, 0.625, 1.0, 0.6075, 0.9377, 0.6074, 0.9374, 0.625, 0.9999, 0.625, 0.9377, 0.6074, 0.8753, 0.6073, 0.8749, 0.625, 0.9374, 0.625, 0.8753, 0.6073, 0.8129, 0.6072, 0.8124, 0.625, 0.8749, 0.625, 0.8129, 0.6072, 0.7506, 0.6071, 0.7499, 0.625, 0.8124, 0.625, 0.7506, 0.6071, 0.6882, 0.607, 0.6875, 0.625, 0.7499, 0.625, 0.6882, 0.607, 0.6258, 0.6069, 0.625, 0.625, 0.6875, 0.625, 0.6258, 0.6069, 0.5634, 0.6068, 0.5625, 0.625, 0.625, 0.625, 0.5634, 0.6068, 0.501, 0.6067, 0.5, 0.625, 0.5625, 0.625, 0.501, 0.6067, 0.4386, 0.6067, 0.4375, 0.625, 0.5, 0.625, 0.4386, 0.6067, 0.3762, 0.6066, 0.375, 0.625, 0.4375, 0.625, 0.3762, 0.6066, 0.3138, 0.6065, 0.3126, 0.625, 0.375, 0.625, 0.3138, 0.6065, 0.2514, 0.6064, 0.2501, 0.625, 0.3126, 0.625, 0.2514, 0.6064, 0.189, 0.6063, 0.1876, 0.625, 0.2501, 0.625, 0.189, 0.6063, 0.1266, 0.6062, 0.1251, 0.625, 0.1876, 0.625, 0.1266, 0.6062, 0.0642, 0.6061, 0.06262, 0.625, 0.1251, 0.625, 0.0642, 0.6061, 0.001809, 0.606, 0.0001351, 0.625, 0.06262, 0.625, 0.001809, 0.606, -0.06059, 0.6059, -0.06235, 0.625, 0.0001351, 0.625, -0.06059, 0.6059, -0.123, 0.6058, -0.1248, 0.625, -0.06235, 0.625, -0.123, 0.6058, -0.1854, 0.6057, -0.1873, 0.625, -0.1248, 0.625, -0.1854, 0.6057, -0.2478, 0.6056, -0.2498, 0.625, -0.1873, 0.625, -0.2478, 0.6056, -0.3102, 0.6055, -0.3123, 0.625, -0.2498, 0.625, -0.3102, 0.6055, -0.3726, 0.6054, -0.3748, 0.625, -0.3123, 0.625, -0.3726, 0.6054, -0.435, 0.6053, -0.4373, 0.625, -0.3748, 0.625, 1.5, 0.719, 1.437, 0.719, 1.437, 0.8367, 1.5, 0.8367, 1.437, 0.719, 1.375, 0.719, 1.375, 0.8367, 1.437, 0.8367, 1.375, 0.719, 1.312, 0.719, 1.312, 0.8367, 1.375, 0.8367, 1.312, 0.719, 1.25, 0.719, 1.25, 0.8367, 1.312, 0.8367, 1.25, 0.719, 1.187, 0.719, 1.187, 0.8367, 1.25, 0.8367, 1.187, 0.719, 1.125, 0.719, 1.125, 0.8367, 1.187, 0.8367, 1.125, 0.719, 1.062, 0.719, 1.062, 0.8367, 1.125, 0.8367, 1.062, 0.719, 0.9999, 0.719, 0.9999, 0.8367, 1.062, 0.8367, 0.9999, 0.719, 0.9374, 0.719, 0.9374, 0.8367, 0.9999, 0.8367, 0.9374, 0.719, 0.8749, 0.719, 0.8749, 0.8367, 0.9374, 0.8367, 0.8749, 0.719, 0.8124, 0.719, 0.8124, 0.8367, 0.8749, 0.8367, 0.8124, 0.719, 0.7499, 0.719, 0.7499, 0.8367, 0.8124, 0.8367, 0.7499, 0.719, 0.6875, 0.719, 0.6875, 0.8367, 0.7499, 0.8367, 0.6875, 0.719, 0.625, 0.719, 0.625, 0.8367, 0.6875, 0.8367, 0.625, 0.719, 0.5625, 0.719, 0.5625, 0.8367, 0.625, 0.8367, 0.5625, 0.719, 0.5, 0.719, 0.5, 0.8367, 0.5625, 0.8367, 0.5, 0.719, 0.4375, 0.719, 0.4375, 0.8367, 0.5, 0.8367, 0.4375, 0.719, 0.375, 0.719, 0.375, 0.8367, 0.4375, 0.8367, 0.375, 0.719, 0.3126, 0.719, 0.3126, 0.8367, 0.375, 0.8367, 0.3126, 0.719, 0.2501, 0.719, 0.2501, 0.8367, 0.3126, 0.8367, 0.2501, 0.719, 0.1876, 0.719, 0.1876, 0.8367, 0.2501, 0.8367, 0.1876, 0.719, 0.1251, 0.719, 0.1251, 0.8367, 0.1876, 0.8367, 0.1251, 0.719, 0.06262, 0.719, 0.06262, 0.8367, 0.1251, 0.8367, 0.06262, 0.719, 0.0001351, 0.719, 0.000136, 0.8367, 0.06262, 0.8367, 0.0001351, 0.719, -0.06235, 0.719, -0.06235, 0.8367, 0.000136, 0.8367, -0.06235, 0.719, -0.1248, 0.719, -0.1248, 0.8367, -0.06235, 0.8367, -0.1248, 0.719, -0.1873, 0.719, -0.1873, 0.8367, -0.1248, 0.8367, -0.1873, 0.719, -0.2498, 0.719, -0.2498, 0.8367, -0.1873, 0.8367, -0.2498, 0.719, -0.3123, 0.719, -0.3123, 0.8367, -0.2498, 0.8367, -0.3123, 0.719, -0.3748, 0.719, -0.3748, 0.8367, -0.3123, 0.8367, -0.3748, 0.719, -0.4373, 0.719, -0.4373, 0.8367, -0.3748, 0.8367, 1.5, -0.09754, 1.5, -0.1642, 1.437, -0.1642, 1.437, -0.09754, 1.437, -0.09754, 1.437, -0.1642, 1.375, -0.1642, 1.375, -0.09754, 1.375, -0.09754, 1.375, -0.1642, 1.312, -0.1642, 1.312, -0.09754, 1.312, -0.09754, 1.312, -0.1642, 1.25, -0.1642, 1.25, -0.09754, 1.25, -0.09754, 1.25, -0.1642, 1.187, -0.1642, 1.187, -0.09754, 1.187, -0.09754, 1.187, -0.1642, 1.125, -0.1642, 1.125, -0.09754, 1.125, -0.09754, 1.125, -0.1642, 1.062, -0.1642, 1.062, -0.09754, 1.062, -0.09754, 1.062, -0.1642, 0.9999, -0.1642, 0.9999, -0.09754, 0.9999, -0.09754, 0.9999, -0.1642, 0.9374, -0.1642, 0.9374, -0.09754, 0.9374, -0.09754, 0.9374, -0.1642, 0.8749, -0.1642, 0.8749, -0.09754, 0.8749, -0.09754, 0.8749, -0.1642, 0.8124, -0.1642, 0.8124, -0.09754, 0.8124, -0.09754, 0.8124, -0.1642, 0.7499, -0.1642, 0.7499, -0.09754, 0.7499, -0.09754, 0.7499, -0.1642, 0.6875, -0.1642, 0.6875, -0.09754, 0.6875, -0.09754, 0.6875, -0.1642, 0.625, -0.1642, 0.625, -0.09754, 0.625, -0.09754, 0.625, -0.1642, 0.5625, -0.1642, 0.5625, -0.09754, 0.5625, -0.09754, 0.5625, -0.1642, 0.5, -0.1642, 0.5, -0.09754, 0.5, -0.09754, 0.5, -0.1642, 0.4375, -0.1642, 0.4375, -0.09754, 0.4375, -0.09754, 0.4375, -0.1642, 0.375, -0.1642, 0.375, -0.09754, 0.375, -0.09754, 0.375, -0.1642, 0.3126, -0.1642, 0.3126, -0.09754, 0.3126, -0.09754, 0.3126, -0.1642, 0.2501, -0.1642, 0.2501, -0.09754, 0.2501, -0.09754, 0.2501, -0.1642, 0.1876, -0.1642, 0.1876, -0.09754, 0.1876, -0.09754, 0.1876, -0.1642, 0.1251, -0.1642, 0.1251, -0.09754, 0.1251, -0.09754, 0.1251, -0.1642, 0.06262, -0.1642, 0.06262, -0.09754, 0.06262, -0.09754, 0.06262, -0.1642, 0.0001356, -0.1642, 0.0001355, -0.09754, 0.0001355, -0.09754, 0.0001356, -0.1642, -0.06235, -0.1642, -0.06235, -0.09754, -0.06235, -0.09754, -0.06235, -0.1642, -0.1248, -0.1642, -0.1248, -0.09754, -0.1248, -0.09754, -0.1248, -0.1642, -0.1873, -0.1642, -0.1873, -0.09754, -0.1873, -0.09754, -0.1873, -0.1642, -0.2498, -0.1642, -0.2498, -0.09754, -0.2498, -0.09754, -0.2498, -0.1642, -0.3123, -0.1642, -0.3123, -0.09754, -0.3123, -0.09754, -0.3123, -0.1642, -0.3748, -0.1642, -0.3748, -0.09754, -0.3748, -0.09754, -0.3748, -0.1642, -0.4373, -0.1642, -0.4373, -0.09754, 1.5, -0.2819, 1.437, -0.2819, 1.437, -0.1642, 1.5, -0.1642, 1.437, -0.2819, 1.375, -0.2819, 1.375, -0.1642, 1.437, -0.1642, 1.375, -0.2819, 1.312, -0.2819, 1.312, -0.1642, 1.375, -0.1642, 1.312, -0.2819, 1.25, -0.2819, 1.25, -0.1642, 1.312, -0.1642, 1.25, -0.2819, 1.187, -0.2819, 1.187, -0.1642, 1.25, -0.1642, 1.187, -0.2819, 1.125, -0.2819, 1.125, -0.1642, 1.187, -0.1642, 1.125, -0.2819, 1.062, -0.2819, 1.062, -0.1642, 1.125, -0.1642, 1.062, -0.2819, 0.9999, -0.2819, 0.9999, -0.1642, 1.062, -0.1642, 0.9999, -0.2819, 0.9374, -0.2819, 0.9374, -0.1642, 0.9999, -0.1642, 0.9374, -0.2819, 0.8749, -0.2819, 0.8749, -0.1642, 0.9374, -0.1642, 0.8749, -0.2819, 0.8124, -0.2819, 0.8124, -0.1642, 0.8749, -0.1642, 0.8124, -0.2819, 0.7499, -0.2819, 0.7499, -0.1642, 0.8124, -0.1642, 0.7499, -0.2819, 0.6875, -0.2819, 0.6875, -0.1642, 0.7499, -0.1642, 0.6875, -0.2819, 0.625, -0.2819, 0.625, -0.1642, 0.6875, -0.1642, 0.625, -0.2819, 0.5625, -0.2819, 0.5625, -0.1642, 0.625, -0.1642, 0.5625, -0.2819, 0.5, -0.2819, 0.5, -0.1642, 0.5625, -0.1642, 0.5, -0.2819, 0.4375, -0.2819, 0.4375, -0.1642, 0.5, -0.1642, 0.4375, -0.2819, 0.375, -0.2819, 0.375, -0.1642, 0.4375, -0.1642, 0.375, -0.2819, 0.3126, -0.2819, 0.3126, -0.1642, 0.375, -0.1642, 0.3126, -0.2819, 0.2501, -0.2819, 0.2501, -0.1642, 0.3126, -0.1642, 0.2501, -0.2819, 0.1876, -0.2819, 0.1876, -0.1642, 0.2501, -0.1642, 0.1876, -0.2819, 0.1251, -0.2819, 0.1251, -0.1642, 0.1876, -0.1642, 0.1251, -0.2819, 0.06262, -0.2819, 0.06262, -0.1642, 0.1251, -0.1642, 0.06262, -0.2819, 0.0001355, -0.2819, 0.0001356, -0.1642, 0.06262, -0.1642, 0.0001355, -0.2819, -0.06235, -0.2819, -0.06235, -0.1642, 0.0001356, -0.1642, -0.06235, -0.2819, -0.1248, -0.2819, -0.1248, -0.1642, -0.06235, -0.1642, -0.1248, -0.2819, -0.1873, -0.2819, -0.1873, -0.1642, -0.1248, -0.1642, -0.1873, -0.2819, -0.2498, -0.2819, -0.2498, -0.1642, -0.1873, -0.1642, -0.2498, -0.2819, -0.3123, -0.2819, -0.3123, -0.1642, -0.2498, -0.1642, -0.3123, -0.2819, -0.3748, -0.2819, -0.3748, -0.1642, -0.3123, -0.1642, -0.3748, -0.2819, -0.4373, -0.2819, -0.4373, -0.1642, -0.3748, -0.1642, 0.625, 0.4217, 0.625, 0.3592, -0.3749, 0.3592, -0.3749, 0.4217, 0.625, 0.3592, 0.625, 0.2967, -0.3749, 0.2967, -0.3749, 0.3592, 0.625, 0.2967, 0.625, 0.2342, -0.3749, 0.2342, -0.3749, 0.2967, 0.625, 0.2342, 0.625, 0.1717, -0.3749, 0.1717, -0.3749, 0.2342, 0.625, 0.1717, 0.625, 0.1092, -0.3749, 0.1092, -0.3749, 0.1717, 0.625, 0.1092, 0.625, 0.04671, -0.3749, 0.04671, -0.3749, 0.1092, 0.625, 0.04671, 0.625, -0.01578, -0.3749, -0.01578, -0.3749, 0.04671, 0.625, -0.01578, 0.625, -0.07827, -0.3749, -0.07827, -0.3749, -0.01578, 0.625, -0.07827, 0.625, -0.1408, -0.3749, -0.1408, -0.3749, -0.07827, 0.625, -0.1408, 0.625, -0.2033, -0.3749, -0.2033, -0.3749, -0.1408, 0.625, -0.2033, 0.625, -0.2658, -0.3749, -0.2658, -0.3749, -0.2033, 0.625, -0.2658, 0.625, -0.3282, -0.3749, -0.3282, -0.3749, -0.2658, 0.625, -0.3282, 0.625, -0.3907, -0.3749, -0.3907, -0.3749, -0.3282, 0.625, -0.3907, 0.625, -0.4532, -0.3749, -0.4532, -0.3749, -0.3907, 0.625, -0.4532, 0.625, -0.5157, -0.3749, -0.5157, -0.3749, -0.4532, 0.625, -0.5157, 0.625, -0.5782, -0.3749, -0.5782, -0.3749, -0.5157, 0.625, -0.5782, 0.625, -0.6407, -0.3749, -0.6407, -0.3749, -0.5782, 0.625, -0.6407, 0.625, -0.7032, -0.3749, -0.7032, -0.3749, -0.6407, 0.625, -0.7032, 0.625, -0.7657, -0.3749, -0.7657, -0.3749, -0.7032, 0.625, -0.7657, 0.625, -0.8282, -0.3749, -0.8282, -0.3749, -0.7657, 0.625, -0.8282, 0.625, -0.8907, -0.3749, -0.8907, -0.3749, -0.8282, 0.625, -0.8907, 0.625, -0.9532, -0.3749, -0.9532, -0.3749, -0.8907, 0.625, -0.9532, 0.625, -1.016, -0.3749, -1.016, -0.3749, -0.9532, 0.625, -1.016, 0.625, -1.078, -0.3749, -1.078, -0.3749, -1.016, 0.625, -1.078, 0.625, -1.141, -0.3749, -1.141, -0.3749, -1.078, 0.625, -1.141, 0.625, -1.203, -0.3749, -1.203, -0.3749, -1.141, 0.625, -1.203, 0.625, -1.266, -0.3749, -1.266, -0.3749, -1.203, 0.625, -1.266, 0.625, -1.328, -0.3749, -1.328, -0.3749, -1.266, 0.625, -1.328, 0.625, -1.391, -0.3749, -1.391, -0.3749, -1.328, 0.625, -1.391, 0.625, -1.453, -0.3749, -1.453, -0.3749, -1.391, 0.625, -1.453, 0.625, -1.516, -0.3749, -1.516, -0.3749, -1.453, -0.3749, 0.5006, -0.3749, 0.5631, 0.625, 0.5631, 0.625, 0.5006, -0.3749, 0.5631, -0.3749, 0.6256, 0.625, 0.6256, 0.625, 0.5631, -0.3749, 0.6256, -0.3749, 0.6881, 0.625, 0.6881, 0.625, 0.6256, -0.3749, 0.6881, -0.3749, 0.7506, 0.625, 0.7506, 0.625, 0.6881, -0.3749, 0.7506, -0.3749, 0.8131, 0.625, 0.8131, 0.625, 0.7506, -0.3749, 0.8131, -0.3749, 0.8756, 0.625, 0.8756, 0.625, 0.8131, -0.3749, 0.8756, -0.3749, 0.9381, 0.625, 0.9381, 0.625, 0.8756, -0.3749, 0.9381, -0.3749, 1.001, 0.625, 1.001, 0.625, 0.9381, -0.3749, 1.001, -0.3749, 1.063, 0.625, 1.063, 0.625, 1.001, -0.3749, 1.063, -0.3749, 1.126, 0.625, 1.126, 0.625, 1.063, -0.3749, 1.126, -0.3749, 1.188, 0.625, 1.188, 0.625, 1.126, -0.3749, 1.188, -0.3749, 1.251, 0.625, 1.251, 0.625, 1.188, -0.3749, 1.251, -0.3749, 1.313, 0.625, 1.313, 0.625, 1.251, -0.3749, 1.313, -0.3749, 1.376, 0.625, 1.376, 0.625, 1.313, -0.3749, 1.376, -0.3749, 1.438, 0.625, 1.438, 0.625, 1.376, -0.3749, 1.438, -0.3749, 1.5, 0.625, 1.5, 0.625, 1.438, -0.3749, 1.5, -0.3749, 1.563, 0.625, 1.563, 0.625, 1.5, -0.3749, 1.563, -0.3749, 1.625, 0.625, 1.625, 0.625, 1.563, -0.3749, 1.625, -0.3749, 1.688, 0.625, 1.688, 0.625, 1.625, -0.3749, 1.688, -0.3749, 1.75, 0.625, 1.75, 0.625, 1.688, -0.3749, 1.75, -0.3749, 1.813, 0.625, 1.813, 0.625, 1.75, -0.3749, 1.813, -0.3749, 1.875, 0.625, 1.875, 0.625, 1.813, -0.3749, 1.875, -0.3749, 1.938, 0.625, 1.938, 0.625, 1.875, -0.3749, 1.938, -0.3749, 2.0, 0.625, 2.0, 0.625, 1.938, -0.3749, 2.0, -0.3749, 2.063, 0.625, 2.063, 0.625, 2.0, -0.3749, 2.063, -0.3749, 2.125, 0.625, 2.125, 0.625, 2.063, -0.3749, 2.125, -0.3749, 2.188, 0.625, 2.188, 0.625, 2.125, -0.3749, 2.188, -0.3749, 2.25, 0.625, 2.25, 0.625, 2.188, -0.3749, 2.25, -0.3749, 2.313, 0.625, 2.313, 0.625, 2.25, -0.3749, 2.313, -0.3749, 2.375, 0.625, 2.375, 0.625, 2.313, -0.3749, 2.375, -0.3749, 2.438, 0.625, 2.438, 0.625, 2.375, 1.5, 0.9034, 1.5, 0.8367, 1.437, 0.8367, 1.437, 0.9034, 1.437, 0.9034, 1.437, 0.8367, 1.375, 0.8367, 1.375, 0.9034, 1.375, 0.9034, 1.375, 0.8367, 1.312, 0.8367, 1.312, 0.9034, 1.312, 0.9034, 1.312, 0.8367, 1.25, 0.8367, 1.25, 0.9034, 1.25, 0.9034, 1.25, 0.8367, 1.187, 0.8367, 1.187, 0.9034, 1.187, 0.9034, 1.187, 0.8367, 1.125, 0.8367, 1.125, 0.9034, 1.125, 0.9034, 1.125, 0.8367, 1.062, 0.8367, 1.062, 0.9034, 1.062, 0.9034, 1.062, 0.8367, 0.9999, 0.8367, 0.9999, 0.9034, 0.9999, 0.9034, 0.9999, 0.8367, 0.9374, 0.8367, 0.9374, 0.9034, 0.9374, 0.9034, 0.9374, 0.8367, 0.8749, 0.8367, 0.8749, 0.9034, 0.8749, 0.9034, 0.8749, 0.8367, 0.8124, 0.8367, 0.8124, 0.9034, 0.8124, 0.9034, 0.8124, 0.8367, 0.7499, 0.8367, 0.7499, 0.9034, 0.7499, 0.9034, 0.7499, 0.8367, 0.6875, 0.8367, 0.6875, 0.9034, 0.6875, 0.9034, 0.6875, 0.8367, 0.625, 0.8367, 0.625, 0.9034, 0.625, 0.9034, 0.625, 0.8367, 0.5625, 0.8367, 0.5625, 0.9034, 0.5625, 0.9034, 0.5625, 0.8367, 0.5, 0.8367, 0.5, 0.9034, 0.5, 0.9034, 0.5, 0.8367, 0.4375, 0.8367, 0.4375, 0.9034, 0.4375, 0.9034, 0.4375, 0.8367, 0.375, 0.8367, 0.375, 0.9034, 0.375, 0.9034, 0.375, 0.8367, 0.3126, 0.8367, 0.3126, 0.9034, 0.3126, 0.9034, 0.3126, 0.8367, 0.2501, 0.8367, 0.2501, 0.9034, 0.2501, 0.9034, 0.2501, 0.8367, 0.1876, 0.8367, 0.1876, 0.9034, 0.1876, 0.9034, 0.1876, 0.8367, 0.1251, 0.8367, 0.1251, 0.9034, 0.1251, 0.9034, 0.1251, 0.8367, 0.06262, 0.8367, 0.06262, 0.9034, 0.06262, 0.9034, 0.06262, 0.8367, 0.000136, 0.8367, 0.0001361, 0.9034, 0.0001361, 0.9034, 0.000136, 0.8367, -0.06235, 0.8367, -0.06235, 0.9034, -0.06235, 0.9034, -0.06235, 0.8367, -0.1248, 0.8367, -0.1248, 0.9034, -0.1248, 0.9034, -0.1248, 0.8367, -0.1873, 0.8367, -0.1873, 0.9034, -0.1873, 0.9034, -0.1873, 0.8367, -0.2498, 0.8367, -0.2498, 0.9034, -0.2498, 0.9034, -0.2498, 0.8367, -0.3123, 0.8367, -0.3123, 0.9034, -0.3123, 0.9034, -0.3123, 0.8367, -0.3748, 0.8367, -0.3748, 0.9034, -0.3748, 0.9034, -0.3748, 0.8367, -0.4373, 0.8367, -0.4373, 0.9034])
me_cube_001.materials.append(mat_asphalt)
me_cube_001.materials.append(mat_pavement)
me_cube_001.use_remesh_preserve_volume = False
me_cube_001.use_remesh_preserve_attributes = False
me_cube_001.use_mirror_vertex_groups = False
me_cube_001.update()

# ---- objects
ob_cube_001 = bpy.data.objects.new('Cube.001', me_cube_001)
ob_lamp = bpy.data.objects.new('Lamp', light_lamp)
ob_camera = bpy.data.objects.new('Camera', cam_camera)

# ---- transforms, parenting, visibility, modifiers, constraints
ob_cube_001.location = (0.0, 0.0, 0.0)
ob_cube_001.lineart.crease_threshold = 0.0
ob_lamp.location = (4.076, 1.005, 5.904)
ob_lamp.rotation_euler = (0.9748, 0.8334, 4.347)
ob_lamp.lock_rotations_4d = False
ob_lamp.empty_display_type = 'ARROWS'
ob_lamp.color = (0.0, 0.0, 0.0, 0.0)
ob_lamp.lineart.crease_threshold = 0.0
ob_camera.location = (7.481, -6.508, 5.344)
ob_camera.rotation_euler = (1.109, 0.0, 0.8149)
ob_camera.lock_rotations_4d = False
ob_camera.empty_display_type = 'ARROWS'
ob_camera.color = (0.0, 0.0, 0.0, 0.0)
ob_camera.display_type = 'WIRE'
ob_camera.lineart.crease_threshold = 0.0

# ---- collection membership
col_collection_1.objects.link(ob_cube_001)
col_collection_1.objects.link(ob_lamp)
col_collection_1.objects.link(ob_camera)

# ---- scene / render settings (as saved in the file)
scene.camera = ob_camera
scene.frame_start = 1; scene.frame_end = 250; scene.frame_set(1)
scene.render.engine = 'CYCLES'
scene.render.resolution_percentage = 50
scene.render.dither_intensity = 0.0
scene.cycles.use_denoising = False
scene.cycles.samples = 128
scene.cycles.sampling_pattern = 'TABULATED_SOBOL'
scene.cycles.use_adaptive_sampling = False
scene.cycles.use_light_tree = False
scene.cycles.blur_glossy = 0.0
scene.cycles.sample_clamp_indirect = 0.0
scene.view_settings.view_transform = 'Standard'
bpy.context.view_layer.update()
